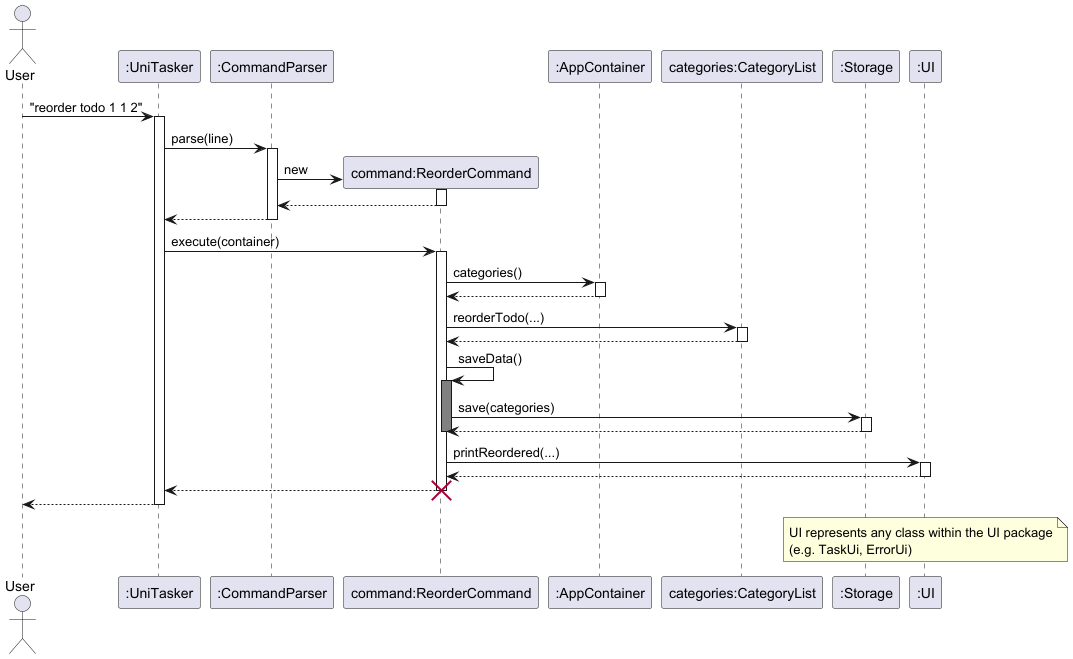

The diagram above was rendered by PlantUML. Its source (embedded in the PNG):
@startuml


actor User

participant ":UniTasker" as UniTasker


participant ":CommandParser" as CommandParser

User -> UniTasker : "reorder todo 1 1 2"
activate UniTasker

UniTasker -> CommandParser : parse(line)
activate CommandParser

create "command:ReorderCommand" as command
CommandParser -> command : new
activate command
command --> CommandParser
deactivate command


CommandParser --> UniTasker :
deactivate CommandParser

UniTasker -> command : execute(container)
activate command

participant ":AppContainer" as AppContainer

command -> AppContainer : categories()
activate AppContainer
AppContainer --> command
deactivate AppContainer

participant "categories:CategoryList" as categories

command -> categories : reorderTodo(...)
activate categories

categories --> command :
deactivate categories

participant ":Storage" as Storage

command -> command : saveData()
activate command #grey
command -> Storage : save(categories)
activate Storage
Storage --> command :
deactivate Storage
deactivate command

participant ":UI" as UI

command -> UI : printReordered(...)
activate UI
UI --> command
deactivate UI

command --> UniTasker :
deactivate command
destroy command

UniTasker --> User :
deactivate UniTasker

note over UI
UI represents any class within the UI package
(e.g. TaskUi, ErrorUi)
end note

@enduml